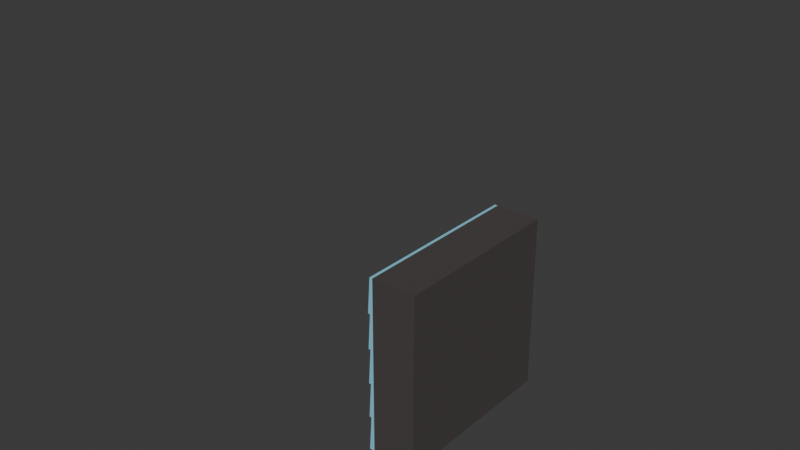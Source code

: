 # Source: wall.blend  (saved by Blender 4.5.91; exported with 4.5.12 LTS)
import bpy
from mathutils import Matrix  # noqa: F401  (used for matrix-valued properties, if any)

bpy.ops.wm.read_factory_settings(use_empty=True)
scene = bpy.context.scene
scene.name = 'Scene'

# ---- collections
col_collection = bpy.data.collections.new('Collection'); scene.collection.children.link(col_collection)
col_ref = bpy.data.collections.new('ref'); scene.collection.children.link(col_ref)

# ---- materials (node trees are filled in below, after node groups)
mat_concrete = bpy.data.materials.new('concrete')
mat_plank = bpy.data.materials.new('plank')
mat_metal = bpy.data.materials.new('Metal')
mat_metal.alpha_threshold = 0.0
mat_metal.roughness = 0.5
mat_metal.line_color = (0.0, 0.0, 0.0, 1.0)

# ---- material node trees
mat_concrete.use_nodes = True; mat_concrete.node_tree.nodes.clear()
_N = mat_concrete.node_tree.nodes; _L = mat_concrete.node_tree.links
n0 = _N.new('ShaderNodeBsdfPrincipled'); n0.name = 'Principled BSDF'; n0.location = (-200, 100)
n0.inputs[0].default_value = (0.05964, 0.05244, 0.04981, 1.0)
n0.inputs[2].default_value = 0.9069
n1 = _N.new('ShaderNodeOutputMaterial'); n1.name = 'Material Output'; n1.location = (200, 100)
_L.new(n0.outputs[0], n1.inputs[0])
n1.is_active_output = True
mat_plank.use_nodes = True; mat_plank.node_tree.nodes.clear()
_N = mat_plank.node_tree.nodes; _L = mat_plank.node_tree.links
n0 = _N.new('ShaderNodeBsdfPrincipled'); n0.name = 'Principled BSDF'; n0.location = (-200, 100)
n0.inputs[0].default_value = (0.2455, 0.6365, 0.8001, 1.0)
n0.inputs[2].default_value = 0.7724
n1 = _N.new('ShaderNodeOutputMaterial'); n1.name = 'Material Output'; n1.location = (200, 100)
_L.new(n0.outputs[0], n1.inputs[0])
n1.is_active_output = True
mat_metal.use_nodes = True; mat_metal.node_tree.nodes.clear()
_N = mat_metal.node_tree.nodes; _L = mat_metal.node_tree.links
n0 = _N.new('ShaderNodeOutputMaterial'); n0.name = 'Material Output'; n0.location = (200, 100)
n1 = _N.new('ShaderNodeBsdfPrincipled'); n1.name = 'Principled BSDF'; n1.location = (-200, 100)
n1.inputs[1].default_value = 1.0
n1.inputs[3].default_value = 1.45
_L.new(n1.outputs[0], n0.inputs[0])
n0.is_active_output = True

# ---- world
world_world = bpy.data.worlds.new('World'); scene.world = world_world
world_world.use_nodes = True; world_world.node_tree.nodes.clear()
_N = world_world.node_tree.nodes; _L = world_world.node_tree.links
n0 = _N.new('ShaderNodeOutputWorld'); n0.name = 'World Output'; n0.location = (200, 100)
n1 = _N.new('ShaderNodeBackground'); n1.name = 'Background'; n1.location = (-200, 100)
n1.inputs[0].default_value = (0.05088, 0.05088, 0.05088, 1.0)
_L.new(n1.outputs[0], n0.inputs[0])
n0.is_active_output = True
world_world.color = (0.05088, 0.05088, 0.05088)
world_world.sun_shadow_jitter_overblur = 0.0

# ---- meshes
me_cube_001 = bpy.data.meshes.new('Cube.001')
me_cube_001.from_pydata([(0.4983, -1.0, 0.0), (0.4983, 1.0, 0.0), (1.0, -1.0, 0.0), (1.0, 1.0, 0.0), (0.4648, 1.0, 0.0), (0.4648, -1.0, 0.0), (0.4983, -1.0, 0.4), (0.4983, 1.0, 0.4), (1.0, 1.0, 0.4), (1.0, -1.0, 0.4), (0.4648, -1.0, 0.4), (0.4648, 1.0, 0.4), (0.4407, 1.0, 0.0), (0.4407, -1.0, 0.0)], [], [(7, 1, 4, 11), (1, 3, 2, 0), (1, 0, 5, 4), (0, 6, 10, 5), (11, 4, 12), (2, 9, 6, 0), (3, 8, 9, 2), (1, 7, 8, 3), (13, 10, 11, 12), (4, 5, 13, 12), (5, 10, 13), (6, 9, 8, 7), (10, 6, 7, 11)])
me_cube_001.polygons.foreach_set('material_index', [1, 0, 1, 1, 1, 0, 0, 0, 1, 1, 1, 0, 1])
_uv = me_cube_001.uv_layers.new(name='UVMap')
_uv.uv.foreach_set('vector', [0.425, 0.25, 0.375, 0.25, 0.375, 0.25, 0.425, 0.25, 0.125, 0.5, 0.375, 0.5, 0.375, 0.75, 0.125, 0.75, 0.125, 0.5, 0.125, 0.75, 0.125, 0.75, 0.125, 0.5, 0.375, 1.0, 0.425, 0.5907, 0.425, 1.0, 0.375, 1.0, 0.425, 0.25, 0.375, 0.25, 0.375, 0.25, 0.375, 0.75, 0.425, 0.75, 0.425, 0.5907, 0.375, 1.0, 0.375, 0.5, 0.425, 0.5, 0.425, 0.75, 0.375, 0.75, 0.375, 0.25, 0.425, 0.25, 0.425, 0.5, 0.375, 0.5, 0.375, 0.0, 0.425, 0.0, 0.425, 0.25, 0.375, 0.25, 0.125, 0.5, 0.125, 0.75, 0.125, 0.75, 0.125, 0.5, 0.375, 1.0, 0.425, 1.0, 0.375, 1.0, 0.425, 0.5907, 0.425, 0.75, 0.425, 0.5, 0.425, 0.25, 0.425, 0.0, 0.425, 0.5907, 0.425, 0.25, 0.425, 0.25])
me_cube_001.materials.append(mat_concrete)
me_cube_001.materials.append(mat_plank)
me_cube_001.update()
me_cube = bpy.data.meshes.new('Cube')
me_cube.from_pydata([(1.0, 1.0, 2.0), (1.0, 1.0, 0.0), (1.0, -1.0, 2.0), (1.0, -1.0, 0.0), (-1.0, 1.0, 2.0), (-1.0, 1.0, 0.0), (-1.0, -1.0, 2.0), (-1.0, -1.0, 0.0)], [], [(0, 4, 6, 2), (3, 2, 6, 7), (7, 6, 4, 5), (5, 1, 3, 7), (1, 0, 2, 3), (5, 4, 0, 1)])
_uv = me_cube.uv_layers.new(name='UVMap')
_uv.uv.foreach_set('vector', [0.625, 0.5, 0.875, 0.5, 0.875, 0.75, 0.625, 0.75, 0.375, 0.75, 0.625, 0.75, 0.625, 1.0, 0.375, 1.0, 0.375, 0.0, 0.625, 0.0, 0.625, 0.25, 0.375, 0.25, 0.125, 0.5, 0.375, 0.5, 0.375, 0.75, 0.125, 0.75, 0.375, 0.5, 0.625, 0.5, 0.625, 0.75, 0.375, 0.75, 0.375, 0.25, 0.625, 0.25, 0.625, 0.5, 0.375, 0.5])
me_cube.materials.append(mat_metal)
me_cube.use_mirror_vertex_groups = False
me_cube.update()

# ---- objects
ob_cube_001 = bpy.data.objects.new('Cube.001', me_cube_001)
ob_cube = bpy.data.objects.new('Cube', me_cube)

# ---- transforms, parenting, visibility, modifiers, constraints
ob_cube_001.location = (0.0, 0.0, 0.0)
ob_cube_001.scale = (0.5, 0.5, 0.5)
_m = ob_cube_001.modifiers.new('Array', 'ARRAY')
_m.count = 5
_m.relative_offset_displace = (0.0, 0.0, 1.0)
ob_cube.location = (0.0, 0.0, 0.0)
ob_cube.scale = (0.5, 0.5, 0.5)
ob_cube.lock_rotations_4d = False
ob_cube.empty_display_type = 'ARROWS'
ob_cube.display_type = 'WIRE'
ob_cube.lineart.crease_threshold = 0.0

# ---- collection membership
col_collection.objects.link(ob_cube_001)
col_ref.objects.link(ob_cube)
def _layer_coll(name, lc=None):
    lc = lc or bpy.context.view_layer.layer_collection
    for c in lc.children:
        if c.name == name: return c
        r = _layer_coll(name, c)
        if r: return r
_layer_coll('ref').exclude = True

# ---- scene / render settings (as saved in the file)
scene.frame_start = 1; scene.frame_end = 250; scene.frame_set(1)
scene.render.engine = 'BLENDER_EEVEE_NEXT'
bpy.context.view_layer.update()

# ---- added for rendering (the .blend has no active camera and no usable light): camera, sun
cam_auto = bpy.data.cameras.new('AutoCamera')
cam_auto.lens = 50.0
cam_auto.sensor_width = 36.0
cam_auto.clip_end = 1000.0
ob_auto_camera = bpy.data.objects.new('AutoCamera', cam_auto)
scene.collection.objects.link(ob_auto_camera)
ob_auto_camera.location = (3.20507, -3.84609, 3.56406)
ob_auto_camera.rotation_euler = (1.09748, -7.21219e-08, 0.694738)
scene.camera = ob_auto_camera
light_auto_sun = bpy.data.lights.new('AutoSun', 'SUN')
light_auto_sun.energy = 3.0
light_auto_sun.angle = 0.0523599
ob_auto_sun = bpy.data.objects.new('AutoSun', light_auto_sun)
scene.collection.objects.link(ob_auto_sun)
ob_auto_sun.rotation_euler = (0.872665, 0.174533, 0.523599)
bpy.context.view_layer.update()
